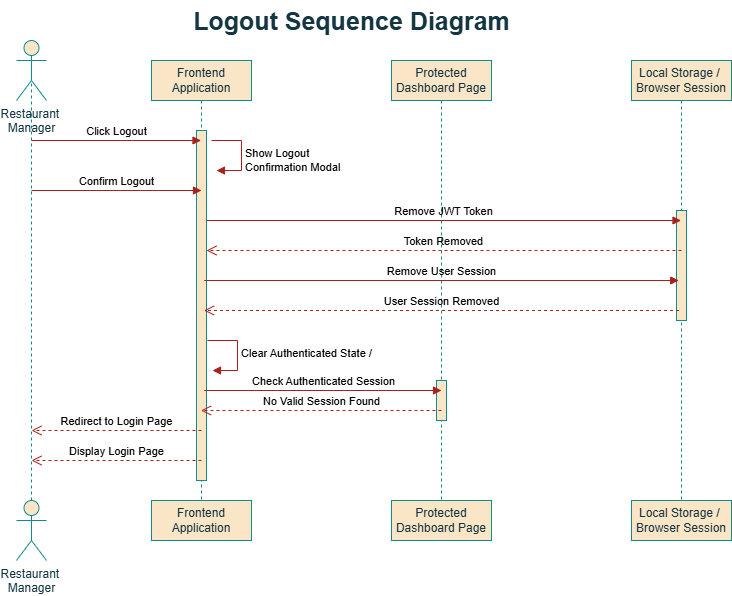

The diagram above was exported from draw.io. Its source (the exported page's mxGraphModel, read from the mxfile embedded in the PNG):
<mxGraphModel dx="1095" dy="828" grid="1" gridSize="10" guides="1" tooltips="1" connect="1" arrows="1" fold="1" page="1" pageScale="1" pageWidth="850" pageHeight="1100" math="0" shadow="0">
  <root>
    <mxCell id="0" />
    <mxCell id="1" parent="0" />
    <mxCell id="ZzDMY3iLqOWDmQkRJ-XJ-1" parent="1" style="text;strokeColor=none;fillColor=none;html=1;fontSize=6;fontStyle=1;verticalAlign=middle;align=center;autosizeText=1;labelBackgroundColor=none;fontColor=#143642;" value="&lt;font style=&quot;font-size: 25px;&quot;&gt;Logout Sequence Diagram&lt;/font&gt;" vertex="1">
      <mxGeometry height="40" width="160" x="440" y="20" as="geometry" />
    </mxCell>
    <mxCell id="ZzDMY3iLqOWDmQkRJ-XJ-2" parent="1" style="shape=umlActor;verticalLabelPosition=bottom;verticalAlign=top;html=1;outlineConnect=0;labelBackgroundColor=none;fillColor=#FAE5C7;strokeColor=#0F8B8D;fontColor=#143642;" value="Restaurant&amp;nbsp;&lt;div&gt;Manager&lt;/div&gt;" vertex="1">
      <mxGeometry height="60" width="30" x="185" y="60" as="geometry" />
    </mxCell>
    <mxCell id="ZzDMY3iLqOWDmQkRJ-XJ-3" parent="1" style="shape=umlLifeline;perimeter=lifelinePerimeter;whiteSpace=wrap;html=1;container=1;dropTarget=0;collapsible=0;recursiveResize=0;outlineConnect=0;portConstraint=eastwest;newEdgeStyle={&quot;edgeStyle&quot;:&quot;elbowEdgeStyle&quot;,&quot;elbow&quot;:&quot;vertical&quot;,&quot;curved&quot;:0,&quot;rounded&quot;:0};labelBackgroundColor=none;fillColor=#FAE5C7;strokeColor=#0F8B8D;fontColor=#143642;" value="Frontend&lt;div&gt;Application&lt;/div&gt;" vertex="1">
      <mxGeometry height="440" width="100" x="320" y="80" as="geometry" />
    </mxCell>
    <mxCell id="ZzDMY3iLqOWDmQkRJ-XJ-9" parent="ZzDMY3iLqOWDmQkRJ-XJ-3" style="html=1;points=[[0,0,0,0,5],[0,1,0,0,-5],[1,0,0,0,5],[1,1,0,0,-5]];perimeter=orthogonalPerimeter;outlineConnect=0;targetShapes=umlLifeline;portConstraint=eastwest;newEdgeStyle={&quot;curved&quot;:0,&quot;rounded&quot;:0};labelBackgroundColor=none;fillColor=#FAE5C7;strokeColor=#0F8B8D;fontColor=#143642;" value="" vertex="1">
      <mxGeometry height="350" width="10" x="45" y="70" as="geometry" />
    </mxCell>
    <mxCell id="ZzDMY3iLqOWDmQkRJ-XJ-11" edge="1" parent="ZzDMY3iLqOWDmQkRJ-XJ-3" style="html=1;align=left;spacingLeft=2;endArrow=block;rounded=0;edgeStyle=orthogonalEdgeStyle;curved=0;rounded=0;labelBackgroundColor=none;strokeColor=#A8201A;fontColor=default;" value="Show Logout&amp;nbsp;&lt;div&gt;Confirmation Modal&lt;/div&gt;">
      <mxGeometry relative="1" x="0.1757" as="geometry">
        <mxPoint as="offset" />
        <Array as="points">
          <mxPoint x="90" y="110" />
        </Array>
        <mxPoint x="60" y="80" as="sourcePoint" />
        <mxPoint x="65" y="110.02857142857135" as="targetPoint" />
      </mxGeometry>
    </mxCell>
    <mxCell id="ZzDMY3iLqOWDmQkRJ-XJ-4" parent="1" style="shape=umlLifeline;perimeter=lifelinePerimeter;whiteSpace=wrap;html=1;container=1;dropTarget=0;collapsible=0;recursiveResize=0;outlineConnect=0;portConstraint=eastwest;newEdgeStyle={&quot;edgeStyle&quot;:&quot;elbowEdgeStyle&quot;,&quot;elbow&quot;:&quot;vertical&quot;,&quot;curved&quot;:0,&quot;rounded&quot;:0};labelBackgroundColor=none;fillColor=#FAE5C7;strokeColor=#0F8B8D;fontColor=#143642;" value="Protected Dashboard Page" vertex="1">
      <mxGeometry height="440" width="100" x="560" y="80" as="geometry" />
    </mxCell>
    <mxCell id="ZzDMY3iLqOWDmQkRJ-XJ-23" parent="ZzDMY3iLqOWDmQkRJ-XJ-4" style="html=1;points=[[0,0,0,0,5],[0,1,0,0,-5],[1,0,0,0,5],[1,1,0,0,-5]];perimeter=orthogonalPerimeter;outlineConnect=0;targetShapes=umlLifeline;portConstraint=eastwest;newEdgeStyle={&quot;curved&quot;:0,&quot;rounded&quot;:0};labelBackgroundColor=none;fillColor=#FAE5C7;strokeColor=#0F8B8D;fontColor=#143642;" value="" vertex="1">
      <mxGeometry height="40" width="10" x="45" y="320" as="geometry" />
    </mxCell>
    <mxCell id="ZzDMY3iLqOWDmQkRJ-XJ-5" parent="1" style="shape=umlLifeline;perimeter=lifelinePerimeter;whiteSpace=wrap;html=1;container=1;dropTarget=0;collapsible=0;recursiveResize=0;outlineConnect=0;portConstraint=eastwest;newEdgeStyle={&quot;edgeStyle&quot;:&quot;elbowEdgeStyle&quot;,&quot;elbow&quot;:&quot;vertical&quot;,&quot;curved&quot;:0,&quot;rounded&quot;:0};labelBackgroundColor=none;fillColor=#FAE5C7;strokeColor=#0F8B8D;fontColor=#143642;" value="Local Storage /&amp;nbsp;&lt;div&gt;Browser Session&lt;/div&gt;" vertex="1">
      <mxGeometry height="440" width="100" x="800" y="80" as="geometry" />
    </mxCell>
    <mxCell id="ZzDMY3iLqOWDmQkRJ-XJ-14" parent="ZzDMY3iLqOWDmQkRJ-XJ-5" style="html=1;points=[[0,0,0,0,5],[0,1,0,0,-5],[1,0,0,0,5],[1,1,0,0,-5]];perimeter=orthogonalPerimeter;outlineConnect=0;targetShapes=umlLifeline;portConstraint=eastwest;newEdgeStyle={&quot;curved&quot;:0,&quot;rounded&quot;:0};labelBackgroundColor=none;fillColor=#FAE5C7;strokeColor=#0F8B8D;fontColor=#143642;" value="" vertex="1">
      <mxGeometry height="110" width="10" x="45" y="150" as="geometry" />
    </mxCell>
    <mxCell id="ZzDMY3iLqOWDmQkRJ-XJ-7" edge="1" parent="1" style="endArrow=none;dashed=1;html=1;rounded=0;labelBackgroundColor=none;strokeColor=#0F8B8D;fontColor=default;" value="">
      <mxGeometry height="50" relative="1" width="50" as="geometry">
        <mxPoint x="200" y="520" as="sourcePoint" />
        <mxPoint x="200" y="100" as="targetPoint" />
      </mxGeometry>
    </mxCell>
    <mxCell id="ZzDMY3iLqOWDmQkRJ-XJ-8" edge="1" parent="1" style="html=1;verticalAlign=bottom;endArrow=block;curved=0;rounded=0;labelBackgroundColor=none;strokeColor=#A8201A;fontColor=default;" target="ZzDMY3iLqOWDmQkRJ-XJ-3" value="Click Logout">
      <mxGeometry relative="1" width="80" as="geometry">
        <mxPoint x="200" y="160" as="sourcePoint" />
        <mxPoint x="280" y="160" as="targetPoint" />
      </mxGeometry>
    </mxCell>
    <mxCell id="ZzDMY3iLqOWDmQkRJ-XJ-12" edge="1" parent="1" style="html=1;verticalAlign=bottom;endArrow=block;curved=0;rounded=0;labelBackgroundColor=none;strokeColor=#A8201A;fontColor=default;" value="Confirm Logout">
      <mxGeometry relative="1" width="80" as="geometry">
        <mxPoint x="200" y="210" as="sourcePoint" />
        <mxPoint x="370" y="210" as="targetPoint" />
      </mxGeometry>
    </mxCell>
    <mxCell id="ZzDMY3iLqOWDmQkRJ-XJ-13" edge="1" parent="1" style="html=1;verticalAlign=bottom;endArrow=block;curved=0;rounded=0;labelBackgroundColor=none;strokeColor=#A8201A;fontColor=default;" value="Remove JWT Token">
      <mxGeometry relative="1" width="80" as="geometry">
        <mxPoint x="375" y="240" as="sourcePoint" />
        <mxPoint x="849.5" y="240" as="targetPoint" />
      </mxGeometry>
    </mxCell>
    <mxCell id="ZzDMY3iLqOWDmQkRJ-XJ-15" edge="1" parent="1" style="html=1;verticalAlign=bottom;endArrow=open;dashed=1;endSize=8;curved=0;rounded=0;labelBackgroundColor=none;strokeColor=#A8201A;fontColor=default;" target="ZzDMY3iLqOWDmQkRJ-XJ-9" value="Token Removed">
      <mxGeometry relative="1" as="geometry">
        <mxPoint x="850" y="270" as="sourcePoint" />
        <mxPoint x="770" y="270" as="targetPoint" />
      </mxGeometry>
    </mxCell>
    <mxCell id="ZzDMY3iLqOWDmQkRJ-XJ-16" edge="1" parent="1" style="html=1;verticalAlign=bottom;endArrow=block;curved=0;rounded=0;labelBackgroundColor=none;strokeColor=#A8201A;fontColor=default;" value="Remove User Session">
      <mxGeometry relative="1" width="80" as="geometry">
        <mxPoint x="372.75" y="300" as="sourcePoint" />
        <mxPoint x="847.25" y="300" as="targetPoint" />
      </mxGeometry>
    </mxCell>
    <mxCell id="ZzDMY3iLqOWDmQkRJ-XJ-17" edge="1" parent="1" style="html=1;verticalAlign=bottom;endArrow=open;dashed=1;endSize=8;curved=0;rounded=0;labelBackgroundColor=none;strokeColor=#A8201A;fontColor=default;" value="User Session Removed">
      <mxGeometry relative="1" as="geometry">
        <mxPoint x="847.5" y="330" as="sourcePoint" />
        <mxPoint x="372.5" y="330" as="targetPoint" />
      </mxGeometry>
    </mxCell>
    <mxCell id="ZzDMY3iLqOWDmQkRJ-XJ-18" edge="1" parent="1" style="html=1;align=left;spacingLeft=2;endArrow=block;rounded=0;edgeStyle=orthogonalEdgeStyle;curved=0;rounded=0;labelBackgroundColor=none;strokeColor=#A8201A;fontColor=default;" value="Clear Authenticated State /&lt;div&gt;&lt;br&gt;&lt;/div&gt;">
      <mxGeometry relative="1" x="0.1757" as="geometry">
        <mxPoint as="offset" />
        <Array as="points">
          <mxPoint x="406" y="390" />
        </Array>
        <mxPoint x="376" y="360" as="sourcePoint" />
        <mxPoint x="381" y="390.02857142857135" as="targetPoint" />
      </mxGeometry>
    </mxCell>
    <mxCell id="ZzDMY3iLqOWDmQkRJ-XJ-19" edge="1" parent="1" style="html=1;verticalAlign=bottom;endArrow=block;curved=0;rounded=0;labelBackgroundColor=none;strokeColor=#A8201A;fontColor=default;" value="Check Authenticated Session">
      <mxGeometry relative="1" width="80" as="geometry">
        <mxPoint x="372.75" y="410" as="sourcePoint" />
        <mxPoint x="610" y="410" as="targetPoint" />
      </mxGeometry>
    </mxCell>
    <mxCell id="ZzDMY3iLqOWDmQkRJ-XJ-24" edge="1" parent="1" style="html=1;verticalAlign=bottom;endArrow=open;dashed=1;endSize=8;curved=0;rounded=0;labelBackgroundColor=none;strokeColor=#A8201A;fontColor=default;" target="ZzDMY3iLqOWDmQkRJ-XJ-3" value="No Valid Session Found">
      <mxGeometry relative="1" as="geometry">
        <mxPoint x="610" y="430" as="sourcePoint" />
        <mxPoint x="530" y="430" as="targetPoint" />
      </mxGeometry>
    </mxCell>
    <mxCell id="ZzDMY3iLqOWDmQkRJ-XJ-25" edge="1" parent="1" style="html=1;verticalAlign=bottom;endArrow=open;dashed=1;endSize=8;curved=0;rounded=0;labelBackgroundColor=none;strokeColor=#A8201A;fontColor=default;" value="Redirect to Login Page">
      <mxGeometry relative="1" as="geometry">
        <mxPoint x="370" y="450" as="sourcePoint" />
        <mxPoint x="200" y="450" as="targetPoint" />
      </mxGeometry>
    </mxCell>
    <mxCell id="ZzDMY3iLqOWDmQkRJ-XJ-26" edge="1" parent="1" style="html=1;verticalAlign=bottom;endArrow=open;dashed=1;endSize=8;curved=0;rounded=0;labelBackgroundColor=none;strokeColor=#A8201A;fontColor=default;" value="Display Login Page">
      <mxGeometry relative="1" as="geometry">
        <mxPoint x="370" y="480" as="sourcePoint" />
        <mxPoint x="200" y="480" as="targetPoint" />
      </mxGeometry>
    </mxCell>
    <mxCell id="ZzDMY3iLqOWDmQkRJ-XJ-27" parent="1" style="shape=umlActor;verticalLabelPosition=bottom;verticalAlign=top;html=1;outlineConnect=0;labelBackgroundColor=none;fillColor=#FAE5C7;strokeColor=#0F8B8D;fontColor=#143642;" value="Restaurant&amp;nbsp;&lt;div&gt;Manager&lt;/div&gt;" vertex="1">
      <mxGeometry height="60" width="30" x="185" y="520" as="geometry" />
    </mxCell>
    <mxCell id="ZzDMY3iLqOWDmQkRJ-XJ-28" parent="1" style="shape=umlLifeline;perimeter=lifelinePerimeter;whiteSpace=wrap;html=1;container=1;dropTarget=0;collapsible=0;recursiveResize=0;outlineConnect=0;portConstraint=eastwest;newEdgeStyle={&quot;edgeStyle&quot;:&quot;elbowEdgeStyle&quot;,&quot;elbow&quot;:&quot;vertical&quot;,&quot;curved&quot;:0,&quot;rounded&quot;:0};labelBackgroundColor=none;fillColor=#FAE5C7;strokeColor=#0F8B8D;fontColor=#143642;" value="Frontend&lt;div&gt;Application&lt;/div&gt;" vertex="1">
      <mxGeometry height="40" width="100" x="320" y="520" as="geometry" />
    </mxCell>
    <mxCell id="ZzDMY3iLqOWDmQkRJ-XJ-31" parent="1" style="shape=umlLifeline;perimeter=lifelinePerimeter;whiteSpace=wrap;html=1;container=1;dropTarget=0;collapsible=0;recursiveResize=0;outlineConnect=0;portConstraint=eastwest;newEdgeStyle={&quot;edgeStyle&quot;:&quot;elbowEdgeStyle&quot;,&quot;elbow&quot;:&quot;vertical&quot;,&quot;curved&quot;:0,&quot;rounded&quot;:0};labelBackgroundColor=none;fillColor=#FAE5C7;strokeColor=#0F8B8D;fontColor=#143642;" value="Protected Dashboard Page" vertex="1">
      <mxGeometry height="40" width="100" x="560" y="520" as="geometry" />
    </mxCell>
    <mxCell id="ZzDMY3iLqOWDmQkRJ-XJ-33" parent="1" style="shape=umlLifeline;perimeter=lifelinePerimeter;whiteSpace=wrap;html=1;container=1;dropTarget=0;collapsible=0;recursiveResize=0;outlineConnect=0;portConstraint=eastwest;newEdgeStyle={&quot;edgeStyle&quot;:&quot;elbowEdgeStyle&quot;,&quot;elbow&quot;:&quot;vertical&quot;,&quot;curved&quot;:0,&quot;rounded&quot;:0};labelBackgroundColor=none;fillColor=#FAE5C7;strokeColor=#0F8B8D;fontColor=#143642;" value="Local Storage /&amp;nbsp;&lt;div&gt;Browser Session&lt;/div&gt;" vertex="1">
      <mxGeometry height="40" width="100" x="800" y="520" as="geometry" />
    </mxCell>
  </root>
</mxGraphModel>